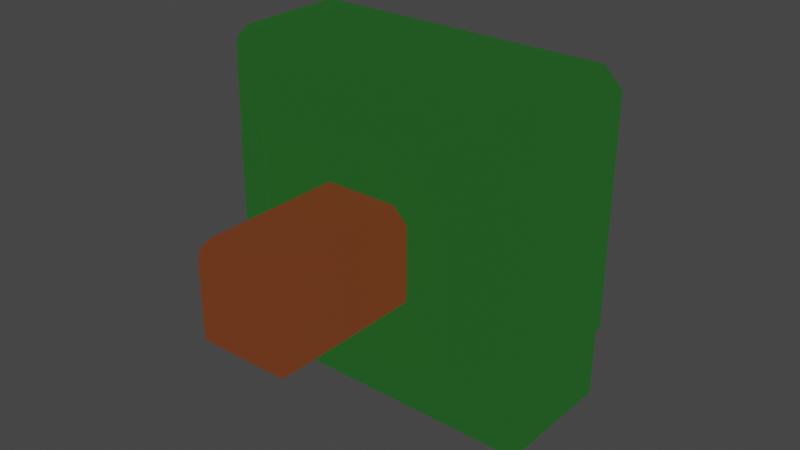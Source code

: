 # Source: Rock2.blend  (saved by Blender 2.80.75; exported with 4.5.12 LTS)
import bpy
from mathutils import Matrix  # noqa: F401  (used for matrix-valued properties, if any)

bpy.ops.wm.read_factory_settings(use_empty=True)
scene = bpy.context.scene
scene.name = 'Scene'

# ---- collections
col_collection = bpy.data.collections.new('Collection'); scene.collection.children.link(col_collection)

# ---- images (referenced by path relative to the original .blend; pixels are not part of the script)
import os
ASSET_DIR = os.environ.get("B2B_ASSET_DIR", "")  # directory of the original .blend (textures are referenced by path, not embedded)
HERE = os.path.dirname(os.path.abspath(__file__))  # packed textures are extracted next to this script under _unpacked/

def load_image(name, relpath, width, height, colorspace="sRGB"):
    """Load a texture the original file referenced (path relative to the .blend, or extracted next to this script)."""
    p = next((c for c in (os.path.join(HERE, relpath), os.path.join(ASSET_DIR, relpath)) if relpath and os.path.exists(c)), "")
    if p:
        img = bpy.data.images.load(p, check_existing=True)
        img.name = name
    else:  # same state as the original file: an image datablock whose file is absent (Cycles renders it pink)
        img = bpy.data.images.new(name, width, height)
        img.source = "FILE"
        img.filepath = "//" + (relpath or name)
    img.colorspace_settings.name = colorspace
    return img
img_rock2_albedo = load_image('Rock2_Albedo', 'Rock2_Albedo.png', 1024, 1024, 'sRGB')

# ---- materials (node trees are filled in below, after node groups)
mat_material_001 = bpy.data.materials.new('Material.001')
mat_material = bpy.data.materials.new('Material')

# ---- material node trees
mat_material_001.use_nodes = True; mat_material_001.node_tree.nodes.clear()
_N = mat_material_001.node_tree.nodes; _L = mat_material_001.node_tree.links
n0 = _N.new('ShaderNodeOutputMaterial'); n0.name = 'Material Output'; n0.location = (2923, 381)
n1 = _N.new('ShaderNodeValToRGB'); n1.name = 'ColorRamp'; n1.location = (2151, 287)
while len(n1.color_ramp.elements) > 1: n1.color_ramp.elements.remove(n1.color_ramp.elements[-1])
n1.color_ramp.elements[0].position = 0.0; n1.color_ramp.elements[0].color = (0.0, 0.02051, 0.0, 1.0)
_e = n1.color_ramp.elements.new(1.0); _e.color = (0.05194, 0.2171, 0.05194, 1.0)
n2 = _N.new('ShaderNodeBsdfPrincipled'); n2.name = 'Principled BSDF'; n2.location = (2527, 392)
n2.distribution = 'GGX'
n2.subsurface_method = 'BURLEY'
n2.inputs[0].default_value = (0.01471, 0.07562, 0.01471, 1.0)
n2.inputs[1].default_value = 0.8
n2.inputs[2].default_value = 0.9182
n2.inputs[3].default_value = 1.45
n2.inputs[13].default_value = 0.0
n2.inputs[27].default_value = (0.01444, 0.07619, 0.01444, 1.0)
n2.inputs[28].default_value = 1.0
n3 = _N.new('ShaderNodeTexImage'); n3.name = 'Image Texture'; n3.location = (2081, 647)
n3.image = img_rock2_albedo
_L.new(n2.outputs[0], n0.inputs[0])
n0.is_active_output = True
mat_material.use_nodes = True; mat_material.node_tree.nodes.clear()
_N = mat_material.node_tree.nodes; _L = mat_material.node_tree.links
n0 = _N.new('ShaderNodeOutputMaterial'); n0.name = 'Material Output'; n0.location = (300, 300)
n1 = _N.new('ShaderNodeBsdfPrincipled'); n1.name = 'Principled BSDF'; n1.location = (10, 300)
n1.distribution = 'GGX'
n1.subsurface_method = 'BURLEY'
n1.inputs[0].default_value = (0.1139, 0.03042, 0.01049, 1.0)
n1.inputs[2].default_value = 1.0
n1.inputs[3].default_value = 1.45
n1.inputs[27].default_value = (0.1144, 0.03071, 0.01033, 1.0)
n1.inputs[28].default_value = 1.0
n2 = _N.new('ShaderNodeTexImage'); n2.name = 'Image Texture'; n2.location = (-323, 580)
n2.image = img_rock2_albedo
_L.new(n1.outputs[0], n0.inputs[0])
n0.is_active_output = True

# ---- world
world_world = bpy.data.worlds.new('World'); scene.world = world_world
world_world.use_nodes = True; world_world.node_tree.nodes.clear()
_N = world_world.node_tree.nodes; _L = world_world.node_tree.links
n0 = _N.new('ShaderNodeOutputWorld'); n0.name = 'World Output'; n0.location = (300, 300)
n1 = _N.new('ShaderNodeBackground'); n1.name = 'Background'; n1.location = (10, 300)
n1.inputs[0].default_value = (0.05088, 0.05088, 0.05088, 1.0)
_L.new(n1.outputs[0], n0.inputs[0])
n0.is_active_output = True
world_world.color = (0.05088, 0.05088, 0.05088)
world_world.use_sun_shadow = False
world_world.sun_shadow_jitter_overblur = 0.0

# ---- lights
light_spot = bpy.data.lights.new('Spot', 'SPOT')
light_spot.transmission_factor = 0.0
light_spot.shadow_soft_size = 0.25
light_spot.shadow_maximum_resolution = 0.006
light_spot.use_absolute_resolution = True

# ---- meshes
me_cube = bpy.data.meshes.new('Cube')
me_cube.from_pydata([(-0.2709, -0.1495, -0.2709), (-0.2709, -0.1495, 0.2709), (-0.1786, 0.4744, -0.1786), (-0.1786, 0.4744, 0.1786), (0.2709, -0.1495, -0.2709), (0.2709, -0.1495, 0.2709), (0.1786, 0.4744, -0.1786), (0.1786, 0.4744, 0.1786), (-0.3528, 0.4744, 0.3528), (-0.3528, 0.4744, -0.3528), (0.3528, 0.4744, -0.3528), (0.3528, 0.4744, 0.3528), (-0.1786, 0.6039, 0.1786), (-0.1786, 0.6039, -0.1786), (0.1786, 0.6039, -0.1786), (0.1786, 0.6039, 0.1786), (-0.3528, 0.3296, -0.3528), (-0.2709, -0.04683, -0.2709), (-0.2709, -0.04683, 0.2709), (-0.3528, 0.3296, 0.3528), (0.2709, -0.04683, -0.2709), (0.3528, 0.3296, -0.3528), (0.3528, 0.3296, 0.3528), (0.2709, -0.04683, 0.2709), (-0.4261, 0.317, -0.4261), (-0.4261, -0.04021, -0.4261), (-0.4261, -0.04021, 0.4261), (-0.4261, 0.317, 0.4261), (0.4261, -0.04021, -0.4261), (0.4261, 0.317, -0.4261), (0.4261, 0.317, 0.4261), (0.4261, -0.04021, 0.4261), (-0.1315, -0.4436, 0.1315), (-0.1315, -0.05428, -0.1315), (0.1315, -0.4436, -0.1315), (0.1315, -0.4436, 0.1315), (-0.1315, -0.4436, -0.1315), (-0.1315, -0.05428, 0.1315), (0.1315, -0.05428, -0.1315), (0.1315, -0.05428, 0.1315)], [], [(16, 19, 8, 9), (7, 6, 14, 15), (20, 23, 5, 4), (17, 20, 4, 0), (23, 18, 1, 5), (3, 2, 9, 8), (2, 6, 10, 9), (7, 3, 8, 11), (6, 7, 11, 10), (6, 2, 13, 14), (3, 7, 15, 12), (2, 3, 12, 13), (13, 12, 15, 14), (11, 8, 19, 22), (16, 21, 29, 24), (9, 10, 21, 16), (21, 22, 30, 29), (10, 11, 22, 21), (17, 18, 26, 25), (0, 1, 18, 17), (18, 23, 31, 26), (30, 27, 26, 31), (24, 29, 28, 25), (29, 30, 31, 28), (25, 26, 27, 24), (22, 19, 27, 30), (19, 16, 24, 27), (23, 20, 28, 31), (20, 17, 25, 28), (36, 32, 37, 33), (38, 39, 35, 34), (34, 35, 32, 36), (33, 38, 34, 36), (39, 37, 32, 35)])
me_cube.polygons.foreach_set('material_index', [0, 0, 0, 0, 0, 0, 0, 0, 0, 0, 0, 0, 0, 0, 0, 0, 0, 0, 0, 0, 0, 0, 0, 0, 0, 0, 0, 0, 0, 1, 1, 1, 1, 1])
_uv = me_cube.uv_layers.new(name='UVMap')
_uv.uv.foreach_set('vector', [0.2532, 0.6799, 0.2308, 0.5251, 0.266, 0.5242, 0.2859, 0.6688, 0.3463, 0.416, 0.4436, 0.3158, 0.4812, 0.3442, 0.3928, 0.436, 0.08623, 0.1222, 0.0795, 0.3449, 0.04046, 0.3432, 0.04702, 0.1215, 0.09832, 0.6995, 0.09445, 0.8885, 0.0544, 0.8876, 0.05959, 0.7006, 0.0795, 0.3449, 0.07522, 0.5298, 0.04041, 0.5304, 0.04046, 0.3432, 0.3295, 0.5353, 0.362, 0.654, 0.2859, 0.6688, 0.266, 0.5242, 0.362, 0.654, 0.4498, 0.7528, 0.4216, 0.858, 0.2859, 0.6688, 0.3463, 0.416, 0.3295, 0.5353, 0.266, 0.5242, 0.3, 0.3877, 0.4436, 0.3158, 0.3463, 0.416, 0.3, 0.3877, 0.4437, 0.2439, 0.4498, 0.7528, 0.362, 0.654, 0.4037, 0.6374, 0.4812, 0.7315, 0.3295, 0.5353, 0.3463, 0.416, 0.3928, 0.436, 0.3733, 0.5342, 0.362, 0.654, 0.3295, 0.5353, 0.3733, 0.5342, 0.4037, 0.6374, 0.6722, 0.6216, 0.6722, 0.7972, 0.4966, 0.7972, 0.4966, 0.6216, 0.3, 0.3877, 0.266, 0.5242, 0.2308, 0.5251, 0.2584, 0.3734, 0.2532, 0.6799, 0.377, 0.8799, 0.3599, 0.9235, 0.2294, 0.6849, 0.2859, 0.6688, 0.4216, 0.858, 0.377, 0.8799, 0.2532, 0.6799, 0.3948, 0.2044, 0.2584, 0.3734, 0.2427, 0.3668, 0.3901, 0.177, 0.4437, 0.2439, 0.3, 0.3877, 0.2584, 0.3734, 0.3948, 0.2044, 0.09832, 0.6995, 0.07522, 0.5298, 0.1296, 0.5369, 0.1426, 0.704, 0.05959, 0.7006, 0.04041, 0.5304, 0.07522, 0.5298, 0.09832, 0.6995, 0.07522, 0.5298, 0.0795, 0.3449, 0.1494, 0.3602, 0.1296, 0.5369, 0.2427, 0.3668, 0.2124, 0.5235, 0.1296, 0.5369, 0.1494, 0.3602, 0.2294, 0.6849, 0.3599, 0.9235, 0.1425, 0.9364, 0.1426, 0.704, 0.3901, 0.177, 0.2427, 0.3668, 0.1494, 0.3602, 0.1919, 0.05123, 0.1426, 0.704, 0.1296, 0.5369, 0.2124, 0.5235, 0.2294, 0.6849, 0.2584, 0.3734, 0.2308, 0.5251, 0.2124, 0.5235, 0.2427, 0.3668, 0.2308, 0.5251, 0.2532, 0.6799, 0.2294, 0.6849, 0.2124, 0.5235, 0.0795, 0.3449, 0.08623, 0.1222, 0.1919, 0.05123, 0.1494, 0.3602, 0.09445, 0.8885, 0.09832, 0.6995, 0.1426, 0.704, 0.1425, 0.9364, 0.6368, 0.3502, 0.7283, 0.4417, 0.5929, 0.577, 0.5015, 0.4856, 0.8636, 0.1235, 0.9551, 0.2149, 0.8197, 0.3502, 0.7283, 0.2588, 0.7283, 0.2588, 0.8197, 0.3502, 0.7283, 0.4417, 0.6368, 0.3502, 0.5015, 0.2149, 0.5929, 0.1235, 0.7283, 0.2588, 0.6368, 0.3502, 0.9551, 0.4856, 0.8636, 0.577, 0.7283, 0.4417, 0.8197, 0.3502])
me_cube.materials.append(mat_material_001)
me_cube.materials.append(mat_material)
me_cube.use_remesh_preserve_volume = False
me_cube.use_remesh_preserve_attributes = False
me_cube.use_mirror_vertex_groups = False
me_cube.update()

# ---- objects
ob_cube = bpy.data.objects.new('Cube', me_cube)
ob_spot = bpy.data.objects.new('Spot', light_spot)

# ---- transforms, parenting, visibility, modifiers, constraints
ob_cube.location = (0.0, 0.0, 0.0)
ob_cube.lineart.crease_threshold = 0.0
_m = ob_cube.modifiers.new('Bevel', 'BEVEL')
_m.width = 0.05
_m.width_pct = 0.05
_m.limit_method = 'NONE'
ob_spot.location = (0.0, 18.42, 0.0)
ob_spot.rotation_euler = (-1.571, -2.22e-16, 2.22e-16)
ob_spot.lineart.crease_threshold = 0.0

# ---- collection membership
col_collection.objects.link(ob_cube)
col_collection.objects.link(ob_spot)

# ---- scene / render settings (as saved in the file)
scene.frame_start = 1; scene.frame_end = 250; scene.frame_set(1)
scene.render.engine = 'CYCLES'
scene.cycles.use_denoising = False
scene.cycles.samples = 128
scene.cycles.sampling_pattern = 'TABULATED_SOBOL'
scene.cycles.use_adaptive_sampling = False
scene.cycles.use_light_tree = False
scene.cycles.bake_type = 'EMIT'
scene.view_settings.view_transform = 'Filmic'
bpy.context.view_layer.update()

# ---- added for rendering (the .blend has no active camera): camera
cam_auto = bpy.data.cameras.new('AutoCamera')
cam_auto.lens = 50.0
cam_auto.sensor_width = 36.0
cam_auto.clip_end = 1000.0
ob_auto_camera = bpy.data.objects.new('AutoCamera', cam_auto)
scene.collection.objects.link(ob_auto_camera)
ob_auto_camera.location = (1.47734, -1.69268, 1.18187)
ob_auto_camera.rotation_euler = (1.09748, -7.21219e-08, 0.694738)
scene.camera = ob_auto_camera
bpy.context.view_layer.update()
